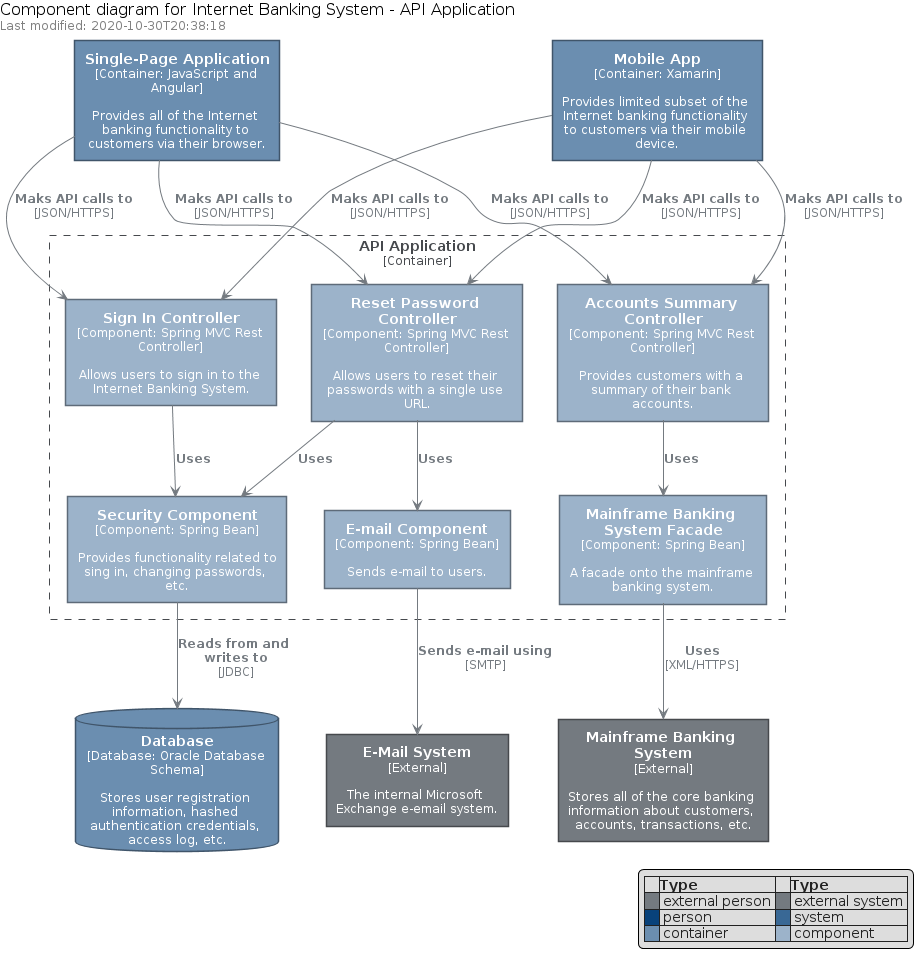

The diagram above was rendered by PlantUML. Its source (embedded in the PNG):
@startuml









hide stereotype

skinparam wrapWidth 200
skinparam maxMessageSize 150
skinparam DefaultFontSize 14
skinparam DefaultFontColor #212121





















hide stereotype

skinparam defaultTextAlignment center
skinparam wrapWidth 200
skinparam maxMessageSize 150








skinparam Arrow {
    Color #747A80
    FontColor #747A80
    FontSize 12
}

skinparam rectangle {
    StereotypeFontSize 12
    FontSize 12
    shadowing false
}

skinparam database {
    StereotypeFontSize 12
    FontSize 12
    shadowing false
}

skinparam rectangle<<Boundary>> {
    StereotypeFontColor #46494D
    FontColor #46494D
    FontStyle none
    BorderColor #46494D
    BorderStyle dashed
    BackgroundColor transparent
}

skinparam rectangle<<ExternalPerson>> {
    StereotypeFontColor White
    FontColor White
    BorderColor #46494D
    BackgroundColor #747A80
    roundCorner 40
}

skinparam rectangle<<ExternalSystem>> {
    StereotypeFontColor White
    FontColor White
    BorderColor #46494D
    BackgroundColor #747A80
}

skinparam rectangle<<Person>> {
    StereotypeFontColor White
    FontColor White
    BorderColor #05284A
    BackgroundColor #08427B
    roundCorner 40
}

skinparam rectangle<<System>> {
    StereotypeFontColor White
    FontColor White
    BorderColor #223E59
    BackgroundColor #396895
}

skinparam rectangle<<Container>> {
    StereotypeFontColor White
    FontColor White
    BorderColor #40556A
    BackgroundColor #6B8EB0
}

skinparam database<<Container>> {
    StereotypeFontColor White
    FontColor White
    BorderColor #40556A
    BackgroundColor #6B8EB0
}

skinparam rectangle<<Component>> {
    StereotypeFontColor White
    FontColor White
    BorderColor #5E6B79
    BackgroundColor #9CB3CA
}










    legend right
    |=   |=Type|=   |=Type|
    |<#747A80>| external person |<#747A80>| external system |
    |<#08427B>| person |<#396895>| system |
    |<#6B8EB0>| container |<#9CB3CA>| component |
    endlegend
  left header
  <color:black><size:16>Component diagram for Internet Banking System - API Application</size></color>
  <color:grey><size:12>Last modified: 2020-10-30T20:38:18</size></color>
  end header


        rectangle spa <<Container>> [
    <b><size:14>Single-Page Application</size></b>
        <size:12>[Container: JavaScript and Angular]</size>

      Provides all of the Internet banking functionality to customers via their browser.
  ]
        rectangle ma <<Container>> [
    <b><size:14>Mobile App</size></b>
        <size:12>[Container: Xamarin]</size>

      Provides limited subset of the Internet banking functionality to customers via their mobile device.
  ]
        rectangle api <<Boundary>> as "<b><size:14>API Application</size></b>\n<size:12>[Container]</size>" {
        rectangle ctrl_signin <<Component>> [
    <b><size:14>Sign In Controller</size></b>
        <size:12>[Component: Spring MVC Rest Controller]</size>

      Allows users to sign in to the Internet Banking System.
  ]
        rectangle ctrl_password <<Component>> [
    <b><size:14>Reset Password Controller</size></b>
        <size:12>[Component: Spring MVC Rest Controller]</size>

      Allows users to reset their passwords with a single use URL.
  ]
        rectangle ctrl_accounts <<Component>> [
    <b><size:14>Accounts Summary Controller</size></b>
        <size:12>[Component: Spring MVC Rest Controller]</size>

      Provides customers with a summary of their bank accounts.
  ]

        rectangle bean_secu <<Component>> [
    <b><size:14>Security Component</size></b>
        <size:12>[Component: Spring Bean]</size>

      Provides functionality related to sing in, changing passwords, etc.
  ]
        rectangle bean_email <<Component>> [
    <b><size:14>E-mail Component</size></b>
        <size:12>[Component: Spring Bean]</size>

      Sends e-mail to users.
  ]
        rectangle bean_facade <<Component>> [
    <b><size:14>Mainframe Banking System Facade</size></b>
        <size:12>[Component: Spring Bean]</size>

      A facade onto the mainframe banking system.
  ]

}
        database db <<Container>> [
    <b><size:14>Database</size></b>
        <size:12>[Database: Oracle Database Schema]</size>

      Stores user registration information, hashed authentication credentials, access log, etc.
  ]
        rectangle mbs <<ExternalSystem>> [
    <b><size:14>Mainframe Banking System</size></b>
        <size:12>[External]</size>

      Stores all of the core banking information about customers, accounts, transactions, etc.
  ]
        rectangle ems <<ExternalSystem>> [
    <b><size:14>E-Mail System</size></b>
        <size:12>[External]</size>

      The internal Microsoft Exchange e-email system.
  ]

spa --> ctrl_signin :         <b><size:12>Maks API calls to</size></b>\n<size:12>[JSON/HTTPS]</size>
spa --> ctrl_password :         <b><size:12>Maks API calls to</size></b>\n<size:12>[JSON/HTTPS]</size>
spa --> ctrl_accounts :         <b><size:12>Maks API calls to</size></b>\n<size:12>[JSON/HTTPS]</size>

ma --> ctrl_signin :         <b><size:12>Maks API calls to</size></b>\n<size:12>[JSON/HTTPS]</size>
ma --> ctrl_password :         <b><size:12>Maks API calls to</size></b>\n<size:12>[JSON/HTTPS]</size>
ma --> ctrl_accounts :         <b><size:12>Maks API calls to</size></b>\n<size:12>[JSON/HTTPS]</size>

ctrl_signin --> bean_secu :         <b><size:12>Uses</size></b>

ctrl_password --> bean_secu :         <b><size:12>Uses</size></b>
ctrl_password --> bean_email :         <b><size:12>Uses</size></b>

ctrl_accounts --> bean_facade :         <b><size:12>Uses</size></b>

bean_secu --> db :         <b><size:12>Reads from and writes to</size></b>\n<size:12>[JDBC]</size>
bean_email --> ems :         <b><size:12>Sends e-mail using</size></b>\n<size:12>[SMTP]</size>
bean_facade --> mbs :         <b><size:12>Uses</size></b>\n<size:12>[XML/HTTPS]</size>
@enduml